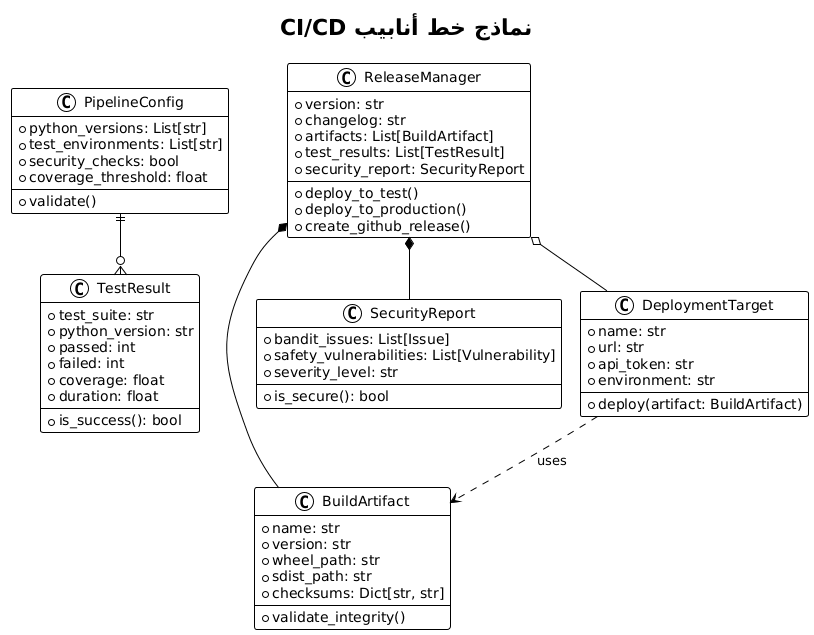

The diagram above was rendered by PlantUML. Its source (embedded in the PNG):
@startuml







<style>
  root {
    BackgroundColor white
    FontColor black
    FontName Verdana
    HyperLinkColor blue
    LineColor black
    LineThickness 1
    Margin 5
  }
  document {
    caption {
      LineThickness 0
    }
    footer {
      LineThickness 0
    }
    header {
      LineThickness 0
    }
    title {
      FontSize 22
      LineThickness 0
    }
  }
  node {
    MaximumWidth 300
  }
</style>

skinparam ArrowLollipopColor black
skinparam BackgroundColor white
skinparam DefaultFontName Verdana
skinparam DefaultMonospacedFontName Courier
skinparam LifelineStrategy nosolid
skinparam ParticipantPadding 10
skinparam SequenceLifeLineBorderColor black
skinparam Shadowing false
skinparam UseBetaStyle true

skinparam Activity {
  BackgroundColor white
  BarColor black
  BorderColor black
  FontColor black
  FontName Verdana
}
skinparam Boundary {
  FontColor black
}
skinparam Box {
  Padding 5
}
skinparam CircledCharacter {
  FontColor black
  FontName Courier
  Radius 9
}
skinparam Class {
  BackgroundColor white
  BorderColor black
  FontColor black
  FontName Verdana
}
skinparam ClassAttribute {
  FontColor black
  FontName Verdana
}
skinparam ClassStereotype {
  FontColor black
  FontName Verdana
}
skinparam Footer {
  FontColor black
  FontName Verdana
}
skinparam Header {
  FontColor black
  FontName Verdana
}
skinparam Hyperlink {
  Color blue
}
skinparam IconPackage {
  Color black
  BackgroundColor white
}
skinparam IconPrivate {
  Color black
  BackgroundColor white
}
skinparam IconProtected {
  Color black
  BackgroundColor white
}
skinparam IconPublic {
  Color black
  BackgroundColor white
}
skinparam Note {
  FontColor black
  FontName Verdana
}
skinparam Object {
  BorderColor black
}
skinparam Package {
  BorderColor black
  FontColor black
  FontName Verdana
}
skinparam State {
  BackgroundColor white
  BorderColor black
}
skinparam StereotypeA {
  BackgroundColor white
  BorderColor black
}
skinparam StereotypeC {
  BackgroundColor white
  BorderColor black
}
skinparam StereotypeE {
  BackgroundColor white
  BorderColor black
}
skinparam StereotypeI {
  BackgroundColor white
  BorderColor black
}
skinparam StereotypeN {
  BackgroundColor white
  BorderColor black
}
skinparam UseCaseStereoType {
  FontColor black
  FontName Verdana
}
title نماذج خط أنابيب CI/CD
class PipelineConfig {
  +python_versions: List[str]
  +test_environments: List[str]
  +security_checks: bool
  +coverage_threshold: float
  +validate()
}

class BuildArtifact {
  +name: str
  +version: str
  +wheel_path: str
  +sdist_path: str
  +checksums: Dict[str, str]
  +validate_integrity()
}

class TestResult {
  +test_suite: str
  +python_version: str
  +passed: int
  +failed: int
  +coverage: float
  +duration: float
  +is_success(): bool
}

class SecurityReport {
  +bandit_issues: List[Issue]
  +safety_vulnerabilities: List[Vulnerability]
  +severity_level: str
  +is_secure(): bool
}

class DeploymentTarget {
  +name: str
  +url: str
  +api_token: str
  +environment: str
  +deploy(artifact: BuildArtifact)
}

class ReleaseManager {
  +version: str
  +changelog: str
  +artifacts: List[BuildArtifact]
  +test_results: List[TestResult]
  +security_report: SecurityReport
  +deploy_to_test()
  +deploy_to_production()
  +create_github_release()
}

PipelineConfig ||--o{ TestResult
ReleaseManager *-- BuildArtifact
ReleaseManager *-- SecurityReport
ReleaseManager o-- DeploymentTarget
DeploymentTarget ..> BuildArtifact : uses

@enduml